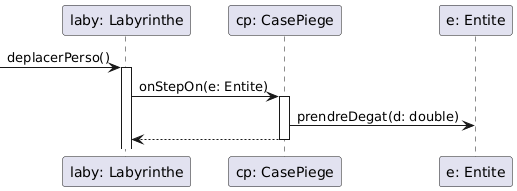

The diagram above was rendered by PlantUML. Its source (embedded in the PNG):
@startuml
participant "laby: Labyrinthe" as Laby
participant "cp: CasePiege" as CasePiege
participant "e: Entite" as Entite

-> Laby : deplacerPerso()
activate Laby

Laby -> CasePiege : onStepOn(e: Entite)
activate CasePiege

CasePiege -> Entite : prendreDegat(d: double)

CasePiege --> Laby : 
deactivate CasePiege
@enduml